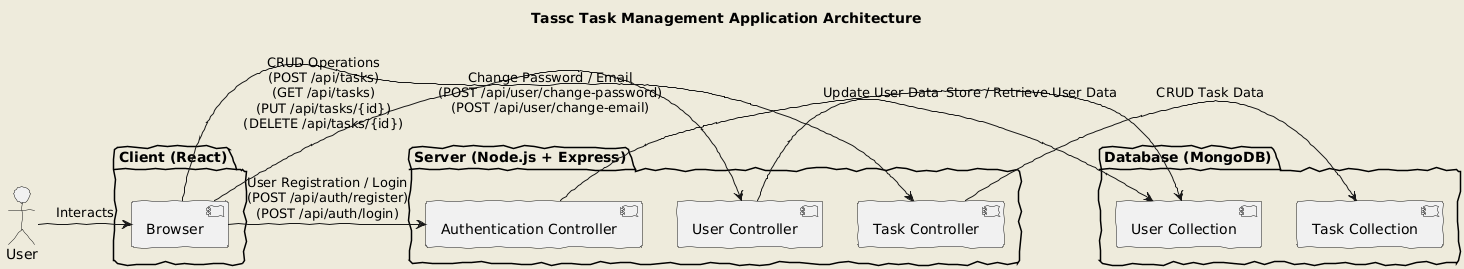

The diagram above was rendered by PlantUML. Its source (embedded in the PNG):
@startuml
skinparam backgroundColor #EEEBDC
skinparam handwritten true

title Tassc Task Management Application Architecture

actor User

package "Client (React)" {
  [Browser]
}

package "Server (Node.js + Express)" {
  [Authentication Controller]
  [User Controller]
  [Task Controller]
}

package "Database (MongoDB)" {
  [User Collection]
  [Task Collection]
}

User -> Browser : Interacts

Browser -> "Authentication Controller" : User Registration / Login\n(POST /api/auth/register)\n(POST /api/auth/login)
Browser -> "User Controller" : Change Password / Email\n(POST /api/user/change-password)\n(POST /api/user/change-email)
Browser -> "Task Controller" : CRUD Operations\n(POST /api/tasks)\n(GET /api/tasks)\n(PUT /api/tasks/{id})\n(DELETE /api/tasks/{id})

"Authentication Controller" -> "User Collection" : Store / Retrieve User Data
"User Controller" -> "User Collection" : Update User Data
"Task Controller" -> "Task Collection" : CRUD Task Data
@enduml